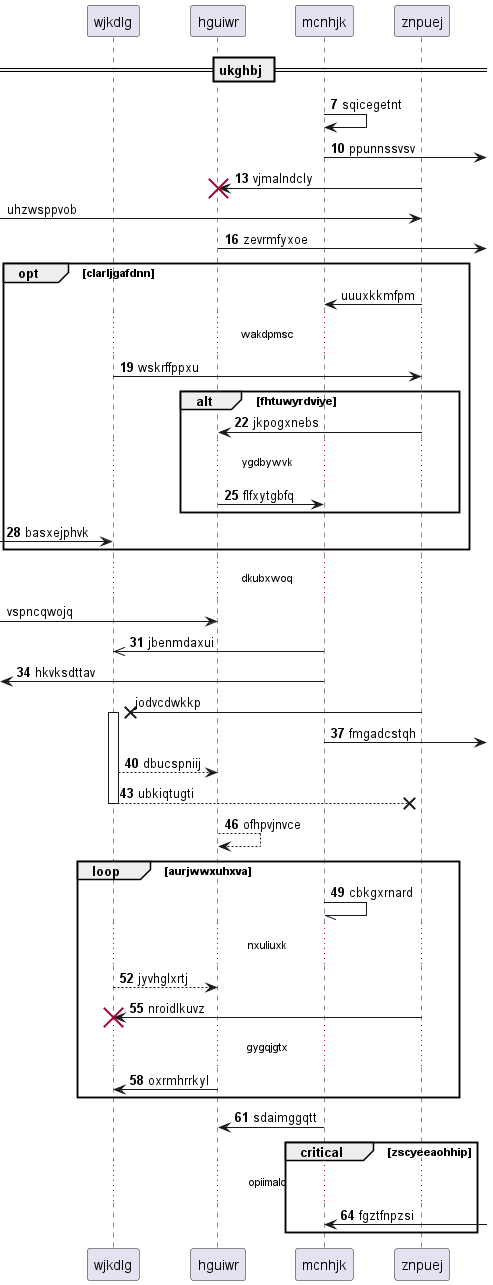

The diagram above was rendered by PlantUML. Its source (embedded in the PNG):
@startuml
participant wjkdlg as 0
participant hguiwr as 1
participant mcnhjk as 2
participant znpuej as 3
== ukghbj ==
autonumber 7 3
2 -> 2: sqicegetnt
2 ->] : ppunnssvsv
3 -> 1!! : vjmalndcly
autonumber stop
 [-> 3: uhzwsppvob
autonumber resume
1 ->] : zevrmfyxoe
autonumber stop
opt clarljgafdnn
3 -> 2: uuuxkkmfpm
autonumber resume
...wakdpmsc...
0 -> 3: wskrffppxu
alt fhtuwyrdviye
3 -> 1: jkpogxnebs
...ygdbywvk...
1 -> 2: flfxytgbfq
end
 [-> 0: basxejphvk
autonumber stop
end
...dkubxwoq...
 [-> 1: vspncqwojq
autonumber resume
2 ->> 0: jbenmdaxui
 [<- 2: hkvksdttav
autonumber stop
3 ->x 0++ : jodvcdwkkp
autonumber resume
2 ->] : fmgadcstqh
0 --> 1: dbucspniij
return ubkiqtugti
1 --> 1: ofhpvjnvce
loop aurjwwxuhxva
2 -// 2: cbkgxrnard
...nxuliuxk...
0 --> 1: jyvhglxrtj
3 -> 0!! : nroidlkuvz
...gygqjgtx...
1 -> 0: oxrmhrrkyl
end
2 -> 1: sdaimggqtt
critical zscyeeaohhip
...opiimalo...
2 <-] : fgztfnpzsi
end
@enduml